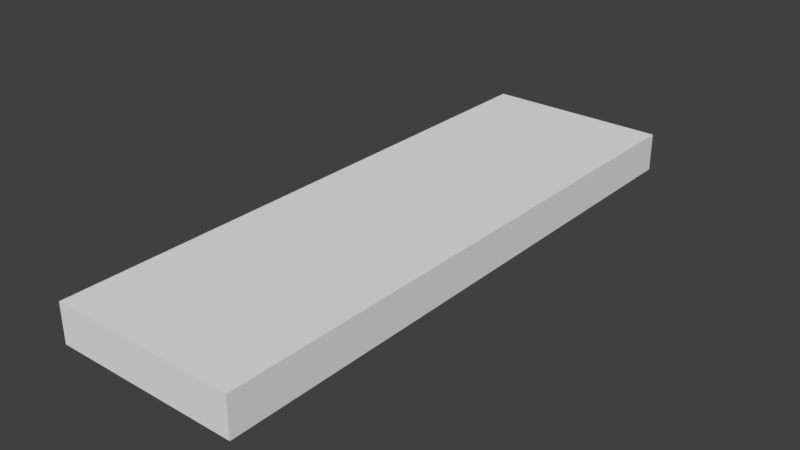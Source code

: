 # Source: Lava.blend  (saved by Blender 2.78.0; exported with 4.5.12 LTS)
import bpy
from mathutils import Matrix  # noqa: F401  (used for matrix-valued properties, if any)

bpy.ops.wm.read_factory_settings(use_empty=True)
scene = bpy.context.scene
scene.name = 'Scene'

# ---- collections
col_collection_1 = bpy.data.collections.new('Collection 1'); scene.collection.children.link(col_collection_1)

# ---- world
world_world = bpy.data.worlds.new('World'); scene.world = world_world
world_world.color = (0.05088, 0.05088, 0.05088)
world_world.use_sun_shadow = False
world_world.sun_shadow_jitter_overblur = 0.0
world_world.cycles.sampling_method = 'MANUAL'

# ---- meshes
me_cube_001 = bpy.data.meshes.new('Cube.001')
me_cube_001.from_pydata([(-8.601, -15.06, 3.457e-06), (-8.601, -15.06, 2.0), (-8.601, 15.06, 3.457e-06), (-8.601, 15.06, 2.0), (1.0, -15.06, 3.457e-06), (1.0, -15.06, 2.0), (1.0, 15.06, 3.457e-06), (1.0, 15.06, 2.0)], [], [(0, 1, 3, 2), (2, 3, 7, 6), (4, 5, 1, 0), (2, 6, 4, 0), (7, 3, 1, 5), (6, 7, 5, 4)])
_uv = me_cube_001.uv_layers.new(name='UVMap')
_uv.uv.foreach_set('vector', [0.4, 1.0, 0.2, 1.0, 0.2, 0.0, 0.4, 0.0, 0.8, 0.06639, 0.8, 0.0, 1.0, 1.583e-08, 1.0, 0.06639, 0.8, 0.1328, 0.8, 0.06639, 1.0, 0.06639, 1.0, 0.1328, 0.4, 0.0, 0.6, 0.0, 0.6, 1.0, 0.4, 1.0, 0.8, 1.0, 0.6, 1.0, 0.6, 0.0, 0.8, 0.0, 0.6, 0.0, 0.8, 1.0, 0.8, 0.06639, 0.6, 1.0])
me_cube_001.use_remesh_preserve_volume = False
me_cube_001.use_remesh_preserve_attributes = False
me_cube_001.use_mirror_vertex_groups = False
me_cube_001.update()

# ---- objects
ob_cube = bpy.data.objects.new('Cube', me_cube_001)

# ---- transforms, parenting, visibility, modifiers, constraints
ob_cube.location = (0.0, 0.0, 0.0)
ob_cube.lineart.crease_threshold = 0.0

# ---- collection membership
col_collection_1.objects.link(ob_cube)

# ---- scene / render settings (as saved in the file)
scene.frame_start = 1; scene.frame_end = 250; scene.frame_set(1)
scene.render.engine = 'BLENDER_EEVEE_NEXT'
scene.render.resolution_percentage = 50
scene.render.dither_intensity = 0.0
scene.cycles.use_denoising = False
scene.cycles.samples = 128
scene.cycles.sampling_pattern = 'TABULATED_SOBOL'
scene.cycles.light_sampling_threshold = 0.0
scene.cycles.use_adaptive_sampling = False
scene.cycles.use_light_tree = False
scene.cycles.blur_glossy = 0.0
scene.cycles.sample_clamp_indirect = 0.0
scene.view_settings.view_transform = 'Standard'
bpy.context.view_layer.update()

# ---- added for rendering (the .blend has no active camera and no usable light): camera, sun
cam_auto = bpy.data.cameras.new('AutoCamera')
cam_auto.lens = 50.0
cam_auto.sensor_width = 36.0
cam_auto.clip_end = 1000.0
ob_auto_camera = bpy.data.objects.new('AutoCamera', cam_auto)
scene.collection.objects.link(ob_auto_camera)
ob_auto_camera.location = (25.5118, -35.1747, 24.4498)
ob_auto_camera.rotation_euler = (1.09748, -7.21219e-08, 0.694738)
scene.camera = ob_auto_camera
light_auto_sun = bpy.data.lights.new('AutoSun', 'SUN')
light_auto_sun.energy = 3.0
light_auto_sun.angle = 0.0523599
ob_auto_sun = bpy.data.objects.new('AutoSun', light_auto_sun)
scene.collection.objects.link(ob_auto_sun)
ob_auto_sun.rotation_euler = (0.872665, 0.174533, 0.523599)
bpy.context.view_layer.update()
